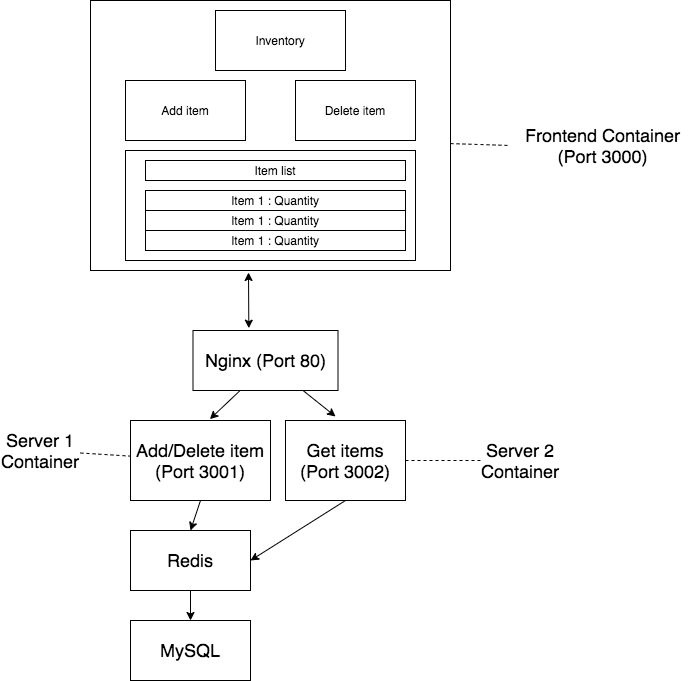

The diagram above was exported from draw.io. Its source (the exported page's mxGraphModel, read from the mxfile embedded in the PNG):
<mxGraphModel dx="1057" dy="2025" grid="1" gridSize="10" guides="1" tooltips="1" connect="1" arrows="1" fold="1" page="1" pageScale="1" pageWidth="850" pageHeight="1100" math="0" shadow="0">
  <root>
    <mxCell id="0" />
    <mxCell id="1" parent="0" />
    <mxCell id="nsPJJ8JzSBaDENop-Gg2-1" value="" style="rounded=0;whiteSpace=wrap;html=1;" parent="1" vertex="1">
      <mxGeometry x="210" y="-210" width="360" height="270" as="geometry" />
    </mxCell>
    <mxCell id="nsPJJ8JzSBaDENop-Gg2-2" value="Delete item" style="rounded=0;whiteSpace=wrap;html=1;" parent="1" vertex="1">
      <mxGeometry x="415" y="-130" width="120" height="60" as="geometry" />
    </mxCell>
    <mxCell id="nsPJJ8JzSBaDENop-Gg2-3" value="Add item" style="rounded=0;whiteSpace=wrap;html=1;" parent="1" vertex="1">
      <mxGeometry x="245" y="-130" width="120" height="60" as="geometry" />
    </mxCell>
    <mxCell id="nsPJJ8JzSBaDENop-Gg2-5" value="Inventory" style="rounded=0;whiteSpace=wrap;html=1;" parent="1" vertex="1">
      <mxGeometry x="335" y="-200" width="130" height="60" as="geometry" />
    </mxCell>
    <mxCell id="nsPJJ8JzSBaDENop-Gg2-9" value="&lt;font style=&quot;font-size: 18px&quot;&gt;Get items (Port 3002)&lt;/font&gt;" style="rounded=0;whiteSpace=wrap;html=1;" parent="1" vertex="1">
      <mxGeometry x="405" y="210" width="120" height="80" as="geometry" />
    </mxCell>
    <mxCell id="nsPJJ8JzSBaDENop-Gg2-10" value="&lt;font style=&quot;font-size: 18px&quot;&gt;Redis&lt;/font&gt;" style="rounded=0;whiteSpace=wrap;html=1;" parent="1" vertex="1">
      <mxGeometry x="250" y="320" width="120" height="60" as="geometry" />
    </mxCell>
    <mxCell id="nsPJJ8JzSBaDENop-Gg2-11" value="" style="rounded=0;whiteSpace=wrap;html=1;" parent="1" vertex="1">
      <mxGeometry x="245" y="-60" width="290" height="110" as="geometry" />
    </mxCell>
    <mxCell id="nsPJJ8JzSBaDENop-Gg2-12" value="Item 1 : Quantity" style="rounded=0;whiteSpace=wrap;html=1;" parent="1" vertex="1">
      <mxGeometry x="265" width="260" height="20" as="geometry" />
    </mxCell>
    <mxCell id="nsPJJ8JzSBaDENop-Gg2-13" value="Item 1 : Quantity" style="rounded=0;whiteSpace=wrap;html=1;" parent="1" vertex="1">
      <mxGeometry x="265" y="-20" width="260" height="20" as="geometry" />
    </mxCell>
    <mxCell id="nsPJJ8JzSBaDENop-Gg2-14" value="Item 1 : Quantity" style="rounded=0;whiteSpace=wrap;html=1;" parent="1" vertex="1">
      <mxGeometry x="265" y="20" width="260" height="20" as="geometry" />
    </mxCell>
    <mxCell id="nsPJJ8JzSBaDENop-Gg2-15" value="Item list" style="rounded=0;whiteSpace=wrap;html=1;" parent="1" vertex="1">
      <mxGeometry x="265" y="-50" width="260" height="20" as="geometry" />
    </mxCell>
    <mxCell id="nsPJJ8JzSBaDENop-Gg2-16" value="" style="endArrow=classic;html=1;entryX=0.417;entryY=-0.05;entryDx=0;entryDy=0;entryPerimeter=0;" parent="1" source="v71Gx0aETHts_wKfTFCJ-1" target="nsPJJ8JzSBaDENop-Gg2-9" edge="1">
      <mxGeometry width="50" height="50" relative="1" as="geometry">
        <mxPoint x="600" y="110" as="sourcePoint" />
        <mxPoint x="650" y="60" as="targetPoint" />
      </mxGeometry>
    </mxCell>
    <mxCell id="nsPJJ8JzSBaDENop-Gg2-18" value="" style="endArrow=classic;html=1;exitX=0.5;exitY=1;exitDx=0;exitDy=0;entryX=0.5;entryY=0;entryDx=0;entryDy=0;" parent="1" source="nsPJJ8JzSBaDENop-Gg2-8" target="nsPJJ8JzSBaDENop-Gg2-10" edge="1">
      <mxGeometry width="50" height="50" relative="1" as="geometry">
        <mxPoint x="600" y="110" as="sourcePoint" />
        <mxPoint x="650" y="60" as="targetPoint" />
      </mxGeometry>
    </mxCell>
    <mxCell id="nsPJJ8JzSBaDENop-Gg2-19" value="" style="endArrow=classic;html=1;entryX=1;entryY=0.5;entryDx=0;entryDy=0;exitX=0.5;exitY=1;exitDx=0;exitDy=0;" parent="1" source="nsPJJ8JzSBaDENop-Gg2-9" target="nsPJJ8JzSBaDENop-Gg2-10" edge="1">
      <mxGeometry width="50" height="50" relative="1" as="geometry">
        <mxPoint x="600" y="110" as="sourcePoint" />
        <mxPoint x="650" y="60" as="targetPoint" />
      </mxGeometry>
    </mxCell>
    <mxCell id="nsPJJ8JzSBaDENop-Gg2-20" value="&lt;font style=&quot;font-size: 18px&quot;&gt;Frontend Container (Port 3000)&lt;/font&gt;" style="text;html=1;strokeColor=none;fillColor=none;align=center;verticalAlign=middle;whiteSpace=wrap;rounded=0;" parent="1" vertex="1">
      <mxGeometry x="630" y="-100" width="185" height="70" as="geometry" />
    </mxCell>
    <mxCell id="nsPJJ8JzSBaDENop-Gg2-22" value="&lt;font style=&quot;font-size: 18px&quot;&gt;Server 2 Container&lt;/font&gt;" style="text;html=1;strokeColor=none;fillColor=none;align=center;verticalAlign=middle;whiteSpace=wrap;rounded=0;" parent="1" vertex="1">
      <mxGeometry x="600" y="230" width="80" height="40" as="geometry" />
    </mxCell>
    <mxCell id="nsPJJ8JzSBaDENop-Gg2-23" value="&lt;font style=&quot;font-size: 18px&quot;&gt;Server 1 Container&lt;/font&gt;" style="text;html=1;strokeColor=none;fillColor=none;align=center;verticalAlign=middle;whiteSpace=wrap;rounded=0;" parent="1" vertex="1">
      <mxGeometry x="120" y="220" width="80" height="40" as="geometry" />
    </mxCell>
    <mxCell id="nsPJJ8JzSBaDENop-Gg2-25" value="" style="endArrow=none;dashed=1;html=1;exitX=1;exitY=0.5;exitDx=0;exitDy=0;" parent="1" source="nsPJJ8JzSBaDENop-Gg2-9" target="nsPJJ8JzSBaDENop-Gg2-22" edge="1">
      <mxGeometry width="50" height="50" relative="1" as="geometry">
        <mxPoint x="600" y="110" as="sourcePoint" />
        <mxPoint x="650" y="60" as="targetPoint" />
      </mxGeometry>
    </mxCell>
    <mxCell id="nsPJJ8JzSBaDENop-Gg2-26" value="" style="endArrow=none;dashed=1;html=1;exitX=1;exitY=0.53;exitDx=0;exitDy=0;exitPerimeter=0;entryX=0;entryY=0.5;entryDx=0;entryDy=0;" parent="1" source="nsPJJ8JzSBaDENop-Gg2-1" target="nsPJJ8JzSBaDENop-Gg2-20" edge="1">
      <mxGeometry width="50" height="50" relative="1" as="geometry">
        <mxPoint x="605" y="110" as="sourcePoint" />
        <mxPoint x="635" y="-69" as="targetPoint" />
      </mxGeometry>
    </mxCell>
    <mxCell id="v71Gx0aETHts_wKfTFCJ-1" value="&lt;font style=&quot;font-size: 18px&quot;&gt;Nginx (Port 80)&lt;/font&gt;" style="rounded=0;whiteSpace=wrap;html=1;" vertex="1" parent="1">
      <mxGeometry x="312.5" y="120" width="145" height="60" as="geometry" />
    </mxCell>
    <mxCell id="nsPJJ8JzSBaDENop-Gg2-8" value="&lt;font style=&quot;font-size: 18px&quot;&gt;Add/Delete item (Port 3001)&lt;/font&gt;" style="rounded=0;whiteSpace=wrap;html=1;" parent="1" vertex="1">
      <mxGeometry x="250" y="210" width="140" height="80" as="geometry" />
    </mxCell>
    <mxCell id="v71Gx0aETHts_wKfTFCJ-3" value="" style="endArrow=none;dashed=1;html=1;" edge="1" parent="1" source="nsPJJ8JzSBaDENop-Gg2-23" target="nsPJJ8JzSBaDENop-Gg2-8">
      <mxGeometry width="50" height="50" relative="1" as="geometry">
        <mxPoint x="241" y="220" as="sourcePoint" />
        <mxPoint x="398.5" y="370" as="targetPoint" />
      </mxGeometry>
    </mxCell>
    <mxCell id="v71Gx0aETHts_wKfTFCJ-4" value="" style="endArrow=classic;html=1;exitX=0.325;exitY=1;exitDx=0;exitDy=0;exitPerimeter=0;entryX=0.567;entryY=-0.017;entryDx=0;entryDy=0;entryPerimeter=0;" edge="1" parent="1" source="v71Gx0aETHts_wKfTFCJ-1" target="nsPJJ8JzSBaDENop-Gg2-8">
      <mxGeometry width="50" height="50" relative="1" as="geometry">
        <mxPoint x="416.26929133858266" y="190" as="sourcePoint" />
        <mxPoint x="300" y="247" as="targetPoint" />
      </mxGeometry>
    </mxCell>
    <mxCell id="v71Gx0aETHts_wKfTFCJ-5" value="&lt;font style=&quot;font-size: 18px&quot;&gt;MySQL&lt;/font&gt;" style="rounded=0;whiteSpace=wrap;html=1;" vertex="1" parent="1">
      <mxGeometry x="250" y="410" width="120" height="60" as="geometry" />
    </mxCell>
    <mxCell id="v71Gx0aETHts_wKfTFCJ-6" value="" style="endArrow=classic;html=1;exitX=0.5;exitY=1;exitDx=0;exitDy=0;entryX=0.5;entryY=0;entryDx=0;entryDy=0;" edge="1" parent="1" source="nsPJJ8JzSBaDENop-Gg2-10" target="v71Gx0aETHts_wKfTFCJ-5">
      <mxGeometry width="50" height="50" relative="1" as="geometry">
        <mxPoint x="320" y="290" as="sourcePoint" />
        <mxPoint x="450" y="370" as="targetPoint" />
      </mxGeometry>
    </mxCell>
    <mxCell id="v71Gx0aETHts_wKfTFCJ-10" value="" style="endArrow=classic;startArrow=classic;html=1;exitX=0.385;exitY=-0.039;exitDx=0;exitDy=0;exitPerimeter=0;" edge="1" parent="1" source="v71Gx0aETHts_wKfTFCJ-1">
      <mxGeometry width="50" height="50" relative="1" as="geometry">
        <mxPoint x="370" y="60" as="sourcePoint" />
        <mxPoint x="368" y="62" as="targetPoint" />
      </mxGeometry>
    </mxCell>
  </root>
</mxGraphModel>